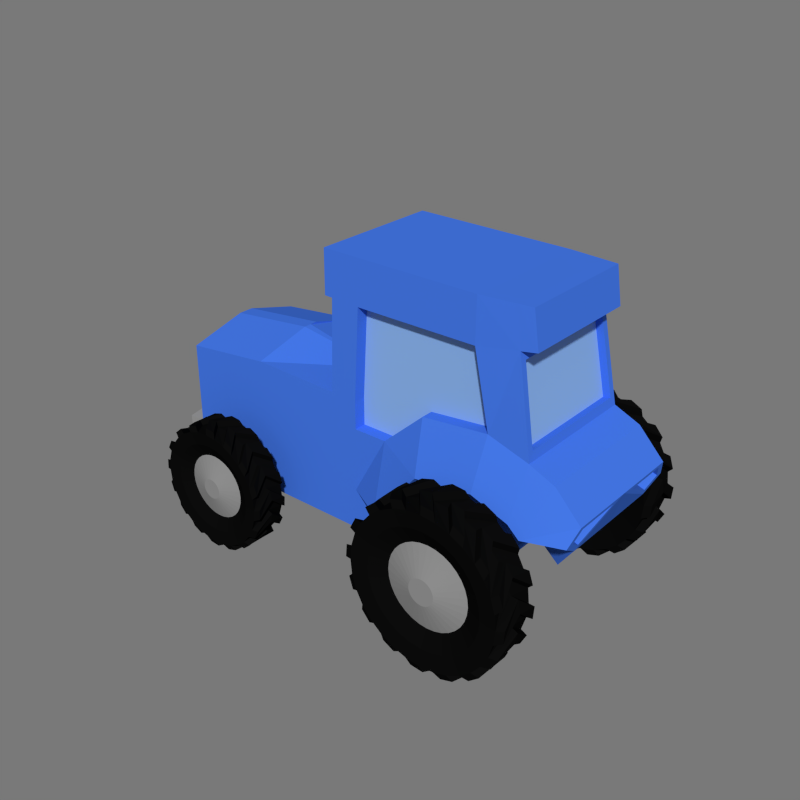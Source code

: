 # Source: farm.blend  (saved by Blender 2.78.0; exported with 4.5.12 LTS)
import bpy
from mathutils import Matrix  # noqa: F401  (used for matrix-valued properties, if any)

bpy.ops.wm.read_factory_settings(use_empty=True)
scene = bpy.context.scene
scene.name = 'Scene'

# ---- collections
col_collection_1 = bpy.data.collections.new('Collection 1'); scene.collection.children.link(col_collection_1)

# ---- materials (node trees are filled in below, after node groups)
mat_material_008 = bpy.data.materials.new('Material.008')
mat_material_008.alpha_threshold = 0.0
mat_material_008.use_transparent_shadow = False
mat_material_008.diffuse_color = (0.0565, 0.1801, 0.7743, 1.0)
mat_material_008.roughness = 0.5
mat_material_008.specular_intensity = 0.03
mat_material_008.line_color = (0.0, 0.0, 0.0, 1.0)
mat_material_004 = bpy.data.materials.new('Material.004')
mat_material_004.alpha_threshold = 0.0
mat_material_004.use_transparent_shadow = False
mat_material_004.diffuse_color = (0.2469, 0.4357, 0.8, 1.0)
mat_material_004.roughness = 0.5
mat_material_004.specular_intensity = 0.03
mat_material_004.line_color = (0.0, 0.0, 0.0, 0.8)
mat_material_005 = bpy.data.materials.new('Material.005')
mat_material_005.alpha_threshold = 0.0
mat_material_005.use_transparent_shadow = False
mat_material_005.diffuse_color = (0.3185, 0.3185, 0.3185, 1.0)
mat_material_005.roughness = 0.5
mat_material_005.specular_intensity = 0.03
mat_material_005.line_color = (0.0, 0.0, 0.0, 1.0)
mat_material_006 = bpy.data.materials.new('Material.006')
mat_material_006.alpha_threshold = 0.0
mat_material_006.use_transparent_shadow = False
mat_material_006.diffuse_color = (0.8, 0.6816, 0.2109, 1.0)
mat_material_006.roughness = 0.5
mat_material_006.line_color = (0.0, 0.0, 0.0, 1.0)
mat_material_007 = bpy.data.materials.new('Material.007')
mat_material_007.alpha_threshold = 0.0
mat_material_007.use_transparent_shadow = False
mat_material_007.diffuse_color = (0.2266, 0.024, 0.01148, 1.0)
mat_material_007.roughness = 0.5
mat_material_007.line_color = (0.0, 0.0, 0.0, 1.0)
mat_steel = bpy.data.materials.new('Steel')
mat_steel.alpha_threshold = 0.0
mat_steel.use_transparent_shadow = False
mat_steel.diffuse_color = (0.2738, 0.2738, 0.2738, 1.0)
mat_steel.roughness = 0.5
mat_steel.specular_intensity = 0.1
mat_steel.line_color = (0.0, 0.0, 0.0, 1.0)
mat_rubber = bpy.data.materials.new('Rubber')
mat_rubber.alpha_threshold = 0.0
mat_rubber.use_transparent_shadow = False
mat_rubber.diffuse_color = (0.003642, 0.003642, 0.003642, 1.0)
mat_rubber.specular_color = (0.7, 0.7, 0.7)
mat_rubber.roughness = 0.5
mat_rubber.specular_intensity = 0.03
mat_rubber.line_color = (0.0, 0.0, 0.0, 1.0)

# ---- material node trees

# ---- world
world_world = bpy.data.worlds.new('World'); scene.world = world_world
world_world.color = (0.1902, 0.1902, 0.1902)
world_world.use_sun_shadow = False
world_world.sun_shadow_jitter_overblur = 0.0
world_world.cycles.sampling_method = 'NONE'
world_world.cycles.sample_map_resolution = 256

# ---- meshes
me_cube_015 = bpy.data.meshes.new('Cube.015')
me_cube_015.from_pydata([(-2.164, -1.0, 1.447), (-0.2831, -1.0, 1.447), (-2.164, -1.0, 2.716), (-0.2831, -1.0, 2.83), (-1.223, -1.0, 2.868), (-1.223, -1.0, 1.447), (-2.164, -1.0, 0.8172), (-0.2831, -1.0, 0.8172), (-1.223, -1.0, 0.8172), (-2.343, -1.0, 1.447), (-2.343, -1.0, 0.8172), (0.3915, -1.318, 1.447), (0.3915, -1.0, 0.8172), (-2.164, -1.0, 2.027), (-0.2831, -1.0, 2.403), (-1.223, -1.0, 2.429), (0.3421, -1.0, 2.401), (-2.139, 0.0, 2.971), (-2.164, -5.018e-07, 1.447), (-0.2831, -5.018e-07, 2.83), (-0.2831, -5.018e-07, 1.447), (-1.199, 0.0, 3.123), (-2.164, -5.018e-07, 0.8172), (-0.2831, -5.018e-07, 0.8172), (-1.223, -5.018e-07, 0.8172), (-2.473, -5.018e-07, 1.447), (-2.473, -5.018e-07, 0.8172), (0.3915, -5.018e-07, 1.447), (0.3915, -5.018e-07, 0.8172), (-2.164, -5.018e-07, 2.027), (-0.2831, -5.018e-07, 2.403), (-0.0204, -1.0, 0.8172), (-0.01384, -1.0, 1.447), (-0.003902, -1.0, 2.402), (-0.003902, -1.0, 2.817), (-0.2511, -1.0, 4.206), (0.04956, -1.0, 4.192), (-0.3339, -1.0, 4.21), (1.299, -1.0, 4.189), (1.456, -1.0, 3.086), (0.7728, -1.0, 2.981), (0.8612, -1.314, 2.267), (1.452, -1.314, 2.382), (1.869, -1.0, 2.897), (1.829, -1.314, 2.183), (2.388, -1.0, 2.319), (2.33, -1.152, 2.049), (-0.3339, -5.018e-07, 4.21), (1.299, -5.018e-07, 4.189), (-0.3312, -1.0, 4.862), (1.302, -1.0, 4.841), (-0.3312, -5.018e-07, 4.862), (1.302, -5.018e-07, 4.841), (1.858, -0.9182, 4.303), (1.858, -5.018e-07, 4.303), (1.802, -0.9182, 4.842), (1.802, -5.018e-07, 4.842), (1.664, -0.9408, 4.842), (1.704, -0.9408, 4.272), (1.664, -5.018e-07, 4.842), (1.704, -5.018e-07, 4.272), (0.8612, -5.018e-07, 1.798), (1.829, -5.018e-07, 1.714), (2.068, -5.018e-07, 1.398), (2.068, -0.659, 1.398), (1.829, -0.6572, 1.714), (1.452, -0.6572, 1.913), (0.8612, -0.6572, 1.798), (2.283, -0.842, 1.845), (1.829, -0.9859, 2.469), (1.452, -0.9859, 2.669), (0.8612, -0.9859, 2.553), (0.3421, -0.8194, 2.401), (-0.003902, -0.8194, 2.402), (-0.003902, -0.8194, 2.817), (0.04956, -0.8194, 4.192), (1.299, -0.8194, 4.189), (1.456, -0.8194, 3.086), (0.7728, -0.8194, 2.981), (1.869, -5.018e-07, 2.897), (1.853, -0.9028, 3.027), (1.72, -0.8547, 4.142), (1.72, -5.018e-07, 4.142), (1.853, -5.018e-07, 3.027), (1.78, -0.9028, 3.007), (1.646, -0.8547, 4.123), (1.646, -5.018e-07, 4.123), (1.78, -5.018e-07, 3.007), (-0.2511, -5.018e-07, 4.206), (-0.2797, -0.8962, 2.923), (-0.2797, -5.018e-07, 2.923), (-0.2545, -0.8962, 4.113), (-0.2545, -5.018e-07, 4.113), (-0.1819, -0.8962, 2.918), (-0.1819, -5.018e-07, 2.918), (-0.1566, -0.8962, 4.109), (-0.1566, -5.018e-07, 4.109), (2.388, -5.018e-07, 2.319), (2.128, -1.0, 2.729), (1.948, -1.316, 2.025), (1.948, -5.018e-07, 1.556), (1.948, -0.6581, 1.556), (1.948, -0.9872, 2.312), (2.128, -5.018e-07, 2.729), (2.376, -0.9232, 2.262), (2.335, -1.029, 2.074), (2.302, -0.8134, 1.933), (2.376, -0.2286, 2.262), (2.302, -0.9235, 2.298), (2.262, -1.029, 2.11), (2.229, -0.8137, 1.969), (2.302, -0.2289, 2.298), (-2.164, -1.0, 2.519), (-1.223, -1.0, 2.742), (-2.164, -5.018e-07, 2.519), (-2.164, -0.8501, 2.101), (-2.164, -5.018e-07, 2.101), (-2.164, -0.8501, 2.446), (-2.164, -5.018e-07, 2.446), (-2.164, -0.08908, 1.447), (-1.199, -0.1189, 3.123), (-2.164, -0.08908, 0.8172), (-1.223, -0.08908, 0.8172), (-2.473, -0.08908, 1.447), (-2.473, -0.08908, 0.8172), (-2.164, -0.08908, 2.027), (-2.139, -0.1189, 2.971), (-0.2831, -0.08908, 0.8172), (-2.164, -0.08908, 2.519), (-2.164, -0.07573, 2.101), (-2.164, -0.07573, 2.446), (-2.024, -0.8501, 2.101), (-2.024, -0.8501, 2.446), (-2.024, -0.07573, 2.101), (-2.024, -0.07573, 2.446), (1.135, -5.018e-07, 1.053), (1.356, -5.018e-07, 0.8671), (1.497, -5.018e-07, 1.021), (1.497, -0.4516, 1.021), (1.356, -0.4516, 0.8671), (1.135, -0.4516, 1.053), (-1.452, -1.264, 1.903), (-1.452, -1.819, 1.903), (-1.332, -1.264, 1.886), (-1.332, -1.819, 1.886), (-1.217, -1.264, 1.834), (-1.217, -1.819, 1.834), (-1.11, -1.264, 1.75), (-1.11, -1.819, 1.75), (-1.017, -1.264, 1.637), (-1.017, -1.819, 1.637), (-0.941, -1.264, 1.5), (-0.941, -1.819, 1.5), (-0.8842, -1.264, 1.343), (-0.8842, -1.819, 1.343), (-0.8493, -1.264, 1.173), (-0.8493, -1.819, 1.173), (-0.8375, -1.264, 0.9964), (-0.8375, -1.819, 0.9964), (-0.8493, -1.264, 0.8195), (-0.8493, -1.819, 0.8195), (-0.8842, -1.264, 0.6494), (-0.8842, -1.819, 0.6494), (-0.941, -1.264, 0.4927), (-0.941, -1.819, 0.4927), (-1.017, -1.264, 0.3553), (-1.017, -1.819, 0.3553), (-1.11, -1.264, 0.2425), (-1.11, -1.819, 0.2425), (-1.217, -1.264, 0.1587), (-1.217, -1.819, 0.1587), (-1.332, -1.264, 0.1071), (-1.332, -1.819, 0.1071), (-1.452, -1.264, 0.08971), (-1.452, -1.819, 0.08971), (-1.572, -1.264, 0.1071), (-1.572, -1.819, 0.1071), (-1.687, -1.264, 0.1587), (-1.687, -1.819, 0.1587), (-1.793, -1.264, 0.2425), (-1.793, -1.819, 0.2425), (-1.886, -1.264, 0.3553), (-1.886, -1.819, 0.3553), (-1.962, -1.264, 0.4927), (-1.962, -1.819, 0.4927), (-2.019, -1.264, 0.6494), (-2.019, -1.819, 0.6494), (-2.054, -1.264, 0.8195), (-2.054, -1.819, 0.8195), (-2.066, -1.264, 0.9964), (-2.066, -1.819, 0.9964), (-2.054, -1.264, 1.173), (-2.054, -1.819, 1.173), (-2.019, -1.264, 1.343), (-2.019, -1.819, 1.343), (-1.962, -1.264, 1.5), (-1.962, -1.819, 1.5), (-1.886, -1.264, 1.637), (-1.886, -1.819, 1.637), (-1.793, -1.264, 1.75), (-1.793, -1.819, 1.75), (-1.687, -1.264, 1.834), (-1.687, -1.819, 1.834), (-1.572, -1.264, 1.886), (-1.572, -1.819, 1.886), (-1.611, -1.542, 1.872), (-1.492, -1.542, 1.901), (-1.372, -1.542, 1.895), (-1.254, -1.542, 1.855), (-1.145, -1.542, 1.782), (-1.047, -1.542, 1.678), (-0.9644, -1.542, 1.548), (-0.9008, -1.542, 1.397), (-0.8584, -1.542, 1.231), (-0.8388, -1.542, 1.056), (-0.8427, -1.542, 0.878), (-0.8701, -1.542, 0.7049), (-0.9198, -1.542, 0.543), (-0.9899, -1.542, 0.3986), (-1.078, -1.542, 0.2771), (-1.18, -1.542, 0.1832), (-1.293, -1.542, 0.1206), (-1.412, -1.542, 0.09165), (-1.532, -1.542, 0.09747), (-1.649, -1.542, 0.1378), (-1.759, -1.542, 0.2112), (-1.857, -1.542, 0.3147), (-1.939, -1.542, 0.4444), (-2.003, -1.542, 0.5954), (-2.045, -1.542, 0.7617), (-2.065, -1.542, 0.9371), (-2.061, -1.542, 1.115), (-2.033, -1.542, 1.288), (-1.984, -1.542, 1.45), (-1.914, -1.542, 1.594), (-1.826, -1.542, 1.716), (-1.723, -1.542, 1.81), (-1.468, -1.294, 1.991), (-1.468, -1.789, 1.991), (-1.361, -1.294, 1.978), (-1.361, -1.789, 1.978), (-1.209, -1.294, 1.924), (-1.209, -1.789, 1.924), (-1.113, -1.294, 1.852), (-1.113, -1.789, 1.852), (-0.9866, -1.294, 1.716), (-0.9866, -1.789, 1.716), (-0.9171, -1.294, 1.596), (-0.9171, -1.789, 1.596), (-0.8354, -1.294, 1.399), (-0.8354, -1.789, 1.399), (-0.8024, -1.294, 1.248), (-0.8024, -1.789, 1.248), (-0.778, -1.294, 1.02), (-0.778, -1.789, 1.02), (-0.7866, -1.294, 0.862), (-0.7866, -1.789, 0.862), (-0.8232, -1.294, 0.6375), (-0.8232, -1.789, 0.6375), (-0.8721, -1.294, 0.4966), (-0.8721, -1.789, 0.4966), (-0.9641, -1.294, 0.3098), (-0.9641, -1.789, 0.3098), (-1.046, -1.294, 0.2072), (-1.046, -1.789, 0.2072), (-1.179, -1.294, 0.08661), (-1.179, -1.789, 0.08661), (-1.281, -1.294, 0.038), (-1.281, -1.789, 0.038), (-1.436, -1.294, 0.001931), (-1.436, -1.789, 0.001931), (-1.543, -1.294, 0.0147), (-1.543, -1.789, 0.0147), (-1.695, -1.294, 0.06864), (-1.695, -1.789, 0.06864), (-1.79, -1.294, 0.1408), (-1.79, -1.789, 0.1408), (-1.917, -1.294, 0.2766), (-1.917, -1.789, 0.2766), (-1.986, -1.294, 0.3972), (-1.986, -1.789, 0.3972), (-2.068, -1.294, 0.5941), (-2.068, -1.789, 0.5941), (-2.101, -1.294, 0.7449), (-2.101, -1.789, 0.7449), (-2.125, -1.294, 0.9729), (-2.125, -1.789, 0.9729), (-2.117, -1.294, 1.131), (-2.117, -1.789, 1.131), (-2.08, -1.294, 1.355), (-2.08, -1.789, 1.355), (-2.031, -1.294, 1.496), (-2.031, -1.789, 1.496), (-1.939, -1.294, 1.683), (-1.939, -1.789, 1.683), (-1.858, -1.294, 1.786), (-1.858, -1.789, 1.786), (-1.724, -1.294, 1.906), (-1.724, -1.789, 1.906), (-1.622, -1.294, 1.955), (-1.622, -1.789, 1.955), (-1.609, -1.542, 1.96), (-1.503, -1.542, 1.988), (-1.347, -1.542, 1.975), (-1.242, -1.542, 1.942), (-1.101, -1.542, 1.842), (-1.013, -1.542, 1.752), (-0.9089, -1.542, 1.579), (-0.8507, -1.542, 1.446), (-0.7991, -1.542, 1.228), (-0.7798, -1.542, 1.073), (-0.7886, -1.542, 0.8421), (-0.8112, -1.542, 0.6873), (-0.8791, -1.542, 0.4793), (-0.94, -1.542, 0.349), (-1.057, -1.542, 0.1952), (-1.147, -1.542, 0.1093), (-1.295, -1.542, 0.0331), (-1.4, -1.542, 0.004582), (-1.556, -1.542, 0.01763), (-1.661, -1.542, 0.05089), (-1.802, -1.542, 0.1512), (-1.89, -1.542, 0.2411), (-1.994, -1.542, 0.4134), (-2.053, -1.542, 0.5464), (-2.104, -1.542, 0.7643), (-2.124, -1.542, 0.9201), (-2.115, -1.542, 1.151), (-2.092, -1.542, 1.305), (-2.024, -1.542, 1.513), (-1.963, -1.542, 1.644), (-1.847, -1.542, 1.798), (-1.757, -1.542, 1.883), (-1.452, -1.371, 1.497), (-1.386, -1.371, 1.488), (-1.322, -1.371, 1.459), (-1.263, -1.371, 1.413), (-1.212, -1.371, 1.351), (-1.17, -1.371, 1.275), (-1.138, -1.371, 1.188), (-1.119, -1.371, 1.094), (-1.112, -1.371, 0.9964), (-1.119, -1.371, 0.8987), (-1.138, -1.371, 0.8047), (-1.17, -1.371, 0.7181), (-1.212, -1.371, 0.6422), (-1.263, -1.371, 0.58), (-1.322, -1.371, 0.5337), (-1.386, -1.371, 0.5052), (-1.452, -1.371, 0.4955), (-1.518, -1.371, 0.5052), (-1.582, -1.371, 0.5337), (-1.64, -1.371, 0.58), (-1.692, -1.371, 0.6422), (-1.734, -1.371, 0.7181), (-1.765, -1.371, 0.8047), (-1.784, -1.371, 0.8987), (-1.791, -1.371, 0.9964), (-1.784, -1.371, 1.094), (-1.765, -1.371, 1.188), (-1.734, -1.371, 1.275), (-1.692, -1.371, 1.351), (-1.64, -1.371, 1.413), (-1.582, -1.371, 1.459), (-1.518, -1.371, 1.488), (-1.452, -1.233, 1.149), (-1.432, -1.233, 1.146), (-1.412, -1.233, 1.137), (-1.394, -1.233, 1.123), (-1.379, -1.233, 1.104), (-1.366, -1.233, 1.081), (-1.356, -1.233, 1.055), (-1.351, -1.233, 1.026), (-1.349, -1.233, 0.9964), (-1.351, -1.233, 0.9667), (-1.356, -1.233, 0.9381), (-1.366, -1.233, 0.9118), (-1.379, -1.233, 0.8887), (-1.394, -1.233, 0.8698), (-1.412, -1.233, 0.8557), (-1.432, -1.233, 0.8471), (-1.452, -1.233, 0.8442), (-1.472, -1.233, 0.8471), (-1.491, -1.233, 0.8557), (-1.509, -1.233, 0.8698), (-1.525, -1.233, 0.8887), (-1.537, -1.233, 0.9118), (-1.547, -1.233, 0.9381), (-1.553, -1.233, 0.9667), (-1.555, -1.233, 0.9964), (-1.553, -1.233, 1.026), (-1.547, -1.233, 1.055), (-1.537, -1.233, 1.081), (-1.525, -1.233, 1.104), (-1.509, -1.233, 1.123), (-1.491, -1.233, 1.137), (-1.472, -1.233, 1.146), (-1.452, -1.699, 1.497), (-1.386, -1.699, 1.487), (-1.322, -1.699, 1.458), (-1.263, -1.699, 1.412), (-1.212, -1.699, 1.35), (-1.17, -1.699, 1.274), (-1.139, -1.699, 1.188), (-1.119, -1.699, 1.094), (-1.113, -1.699, 0.9964), (-1.119, -1.699, 0.8988), (-1.139, -1.699, 0.805), (-1.17, -1.699, 0.7185), (-1.212, -1.699, 0.6427), (-1.263, -1.699, 0.5805), (-1.322, -1.699, 0.5343), (-1.386, -1.699, 0.5058), (-1.452, -1.699, 0.4962), (-1.518, -1.699, 0.5058), (-1.581, -1.699, 0.5343), (-1.64, -1.699, 0.5805), (-1.691, -1.699, 0.6427), (-1.733, -1.699, 0.7185), (-1.765, -1.699, 0.805), (-1.784, -1.699, 0.8988), (-1.791, -1.699, 0.9964), (-1.784, -1.699, 1.094), (-1.765, -1.699, 1.188), (-1.733, -1.699, 1.274), (-1.691, -1.699, 1.35), (-1.64, -1.699, 1.412), (-1.581, -1.699, 1.458), (-1.518, -1.699, 1.487), (-1.716, -1.791, 1.581), (-1.789, -1.791, 1.494), (-1.634, -1.791, 0.3465), (-1.545, -1.791, 0.3065), (-0.9843, -1.791, 1.134), (-1.011, -1.791, 1.266), (-1.452, -1.791, 1.7), (-1.545, -1.791, 1.686), (-1.848, -1.791, 0.6056), (-1.789, -1.791, 0.499), (-1.011, -1.791, 0.7272), (-0.9843, -1.791, 0.8592), (-1.928, -1.791, 0.9964), (-1.919, -1.791, 0.8592), (-1.269, -1.791, 1.646), (-1.359, -1.791, 1.686), (-1.187, -1.791, 0.4115), (-1.115, -1.791, 0.499), (-1.848, -1.791, 1.387), (-1.892, -1.791, 1.266), (-1.055, -1.791, 1.387), (-1.115, -1.791, 1.494), (-1.452, -1.791, 0.293), (-1.359, -1.791, 0.3065), (-1.634, -1.791, 1.646), (-1.716, -1.791, 0.4115), (-0.9752, -1.791, 0.9964), (-1.892, -1.791, 0.7272), (-1.055, -1.791, 0.6056), (-1.919, -1.791, 1.134), (-1.187, -1.791, 1.581), (-1.269, -1.791, 0.3465), (-1.452, -1.802, 1.152), (-1.431, -1.802, 1.149), (-1.411, -1.802, 1.14), (-1.393, -1.802, 1.125), (-1.377, -1.802, 1.106), (-1.364, -1.802, 1.083), (-1.355, -1.802, 1.056), (-1.349, -1.802, 1.027), (-1.347, -1.802, 0.9964), (-1.349, -1.802, 0.9661), (-1.355, -1.802, 0.937), (-1.364, -1.802, 0.9102), (-1.377, -1.802, 0.8866), (-1.393, -1.802, 0.8674), (-1.411, -1.802, 0.853), (-1.431, -1.802, 0.8442), (-1.452, -1.802, 0.8412), (-1.472, -1.802, 0.8442), (-1.492, -1.802, 0.853), (-1.51, -1.802, 0.8674), (-1.526, -1.802, 0.8866), (-1.539, -1.802, 0.9102), (-1.549, -1.802, 0.937), (-1.555, -1.802, 0.9661), (-1.557, -1.802, 0.9964), (-1.555, -1.802, 1.027), (-1.549, -1.802, 1.056), (-1.539, -1.802, 1.083), (-1.526, -1.802, 1.106), (-1.51, -1.802, 1.125), (-1.492, -1.802, 1.14), (-1.472, -1.802, 1.149), (-1.452, -9.357e-08, 1.103), (-1.438, -9.178e-08, 1.101), (-1.424, -8.645e-08, 1.095), (-1.412, -7.78e-08, 1.085), (-1.401, -6.617e-08, 1.072), (-1.392, -5.199e-08, 1.056), (-1.385, -3.581e-08, 1.037), (-1.381, -1.826e-08, 1.017), (-1.38, 1.137e-13, 0.9964), (-1.381, 1.826e-08, 0.9756), (-1.385, 3.581e-08, 0.9556), (-1.392, 5.199e-08, 0.9372), (-1.401, 6.617e-08, 0.921), (-1.412, 7.78e-08, 0.9078), (-1.424, 8.645e-08, 0.8979), (-1.438, 9.178e-08, 0.8919), (-1.452, 9.357e-08, 0.8898), (-1.466, 9.178e-08, 0.8919), (-1.479, 8.645e-08, 0.8979), (-1.492, 7.78e-08, 0.9078), (-1.503, 6.617e-08, 0.921), (-1.512, 5.199e-08, 0.9372), (-1.518, 3.581e-08, 0.9556), (-1.523, 1.826e-08, 0.9756), (-1.524, 5.684e-14, 0.9964), (-1.523, -1.826e-08, 1.017), (-1.518, -3.581e-08, 1.037), (-1.512, -5.199e-08, 1.056), (-1.503, -6.617e-08, 1.072), (-1.492, -7.78e-08, 1.085), (-1.479, -8.645e-08, 1.095), (-1.466, -9.178e-08, 1.101), (-1.512, -1.28, 0.9372), (-1.518, -1.28, 0.9556), (-1.385, -1.28, 0.9556), (-1.392, -1.28, 0.9372), (-1.479, -1.28, 1.095), (-1.466, -1.28, 1.101), (-1.492, -1.28, 0.9078), (-1.503, -1.28, 0.921), (-1.38, -1.28, 0.9964), (-1.381, -1.28, 0.9756), (-1.503, -1.28, 1.072), (-1.492, -1.28, 1.085), (-1.466, -1.28, 0.8919), (-1.479, -1.28, 0.8979), (-1.385, -1.28, 1.037), (-1.381, -1.28, 1.017), (-1.518, -1.28, 1.037), (-1.512, -1.28, 1.056), (-1.401, -1.28, 1.072), (-1.392, -1.28, 1.056), (-1.438, -1.28, 0.8919), (-1.452, -1.28, 0.8898), (-1.524, -1.28, 0.9964), (-1.523, -1.28, 1.017), (-1.424, -1.28, 1.095), (-1.412, -1.28, 1.085), (-1.412, -1.28, 0.9078), (-1.424, -1.28, 0.8979), (-1.523, -1.28, 0.9756), (-1.452, -1.28, 1.103), (-1.438, -1.28, 1.101), (-1.401, -1.28, 0.921), (1.355, -1.412, 2.419), (1.355, -2.105, 2.419), (1.505, -1.412, 2.397), (1.505, -2.105, 2.397), (1.649, -1.412, 2.332), (1.649, -2.105, 2.332), (1.782, -1.412, 2.228), (1.782, -2.105, 2.228), (1.898, -1.412, 2.087), (1.898, -2.105, 2.087), (1.993, -1.412, 1.915), (1.993, -2.105, 1.915), (2.064, -1.412, 1.719), (2.064, -2.105, 1.719), (2.108, -1.412, 1.506), (2.108, -2.105, 1.506), (2.123, -1.412, 1.285), (2.123, -2.105, 1.285), (2.108, -1.412, 1.064), (2.108, -2.105, 1.064), (2.064, -1.412, 0.8515), (2.064, -2.105, 0.8515), (1.993, -1.412, 0.6556), (1.993, -2.105, 0.6556), (1.898, -1.412, 0.4838), (1.898, -2.105, 0.4838), (1.782, -1.412, 0.3429), (1.782, -2.105, 0.3429), (1.649, -1.412, 0.2381), (1.649, -2.105, 0.2381), (1.505, -1.412, 0.1736), (1.505, -2.105, 0.1736), (1.355, -1.412, 0.1519), (1.355, -2.105, 0.1519), (1.205, -1.412, 0.1736), (1.205, -2.105, 0.1736), (1.061, -1.412, 0.2381), (1.061, -2.105, 0.2381), (0.9284, -1.412, 0.3429), (0.9284, -2.105, 0.3429), (0.812, -1.412, 0.4838), (0.812, -2.105, 0.4838), (0.7165, -1.412, 0.6556), (0.7165, -2.105, 0.6556), (0.6456, -1.412, 0.8515), (0.6456, -2.105, 0.8515), (0.6019, -1.412, 1.064), (0.6019, -2.105, 1.064), (0.5872, -1.412, 1.285), (0.5872, -2.105, 1.285), (0.6019, -1.412, 1.506), (0.6019, -2.105, 1.506), (0.6456, -1.412, 1.719), (0.6456, -2.105, 1.719), (0.7166, -1.412, 1.915), (0.7166, -2.105, 1.915), (0.812, -1.412, 2.087), (0.812, -2.105, 2.087), (0.9284, -1.412, 2.228), (0.9284, -2.105, 2.228), (1.061, -1.412, 2.332), (1.061, -2.105, 2.332), (1.205, -1.412, 2.397), (1.205, -2.105, 2.397), (1.156, -1.759, 2.38), (1.305, -1.759, 2.416), (1.455, -1.759, 2.409), (1.602, -1.759, 2.358), (1.739, -1.759, 2.267), (1.861, -1.759, 2.137), (1.964, -1.759, 1.975), (2.044, -1.759, 1.786), (2.097, -1.759, 1.579), (2.121, -1.759, 1.359), (2.116, -1.759, 1.137), (2.082, -1.759, 0.9209), (2.02, -1.759, 0.7185), (1.932, -1.759, 0.5379), (1.822, -1.759, 0.3861), (1.695, -1.759, 0.2687), (1.554, -1.759, 0.1905), (1.405, -1.759, 0.1543), (1.255, -1.759, 0.1616), (1.108, -1.759, 0.212), (0.9711, -1.759, 0.3037), (0.8487, -1.759, 0.4331), (0.7458, -1.759, 0.5953), (0.6663, -1.759, 0.7839), (0.6133, -1.759, 0.9919), (0.5888, -1.759, 1.211), (0.5937, -1.759, 1.433), (0.6279, -1.759, 1.649), (0.69, -1.759, 1.852), (0.7777, -1.759, 2.032), (0.8875, -1.759, 2.184), (1.015, -1.759, 2.302), (1.335, -1.45, 2.528), (1.335, -2.067, 2.528), (1.469, -1.45, 2.512), (1.469, -2.067, 2.512), (1.659, -1.45, 2.445), (1.659, -2.067, 2.445), (1.778, -1.45, 2.355), (1.778, -2.067, 2.355), (1.936, -1.45, 2.185), (1.936, -2.067, 2.185), (2.023, -1.45, 2.034), (2.023, -2.067, 2.034), (2.125, -1.45, 1.788), (2.125, -2.067, 1.788), (2.167, -1.45, 1.6), (2.167, -2.067, 1.6), (2.197, -1.45, 1.315), (2.197, -2.067, 1.315), (2.186, -1.45, 1.117), (2.186, -2.067, 1.117), (2.141, -1.45, 0.8366), (2.141, -2.067, 0.8366), (2.079, -1.45, 0.6604), (2.079, -2.067, 0.6604), (1.965, -1.45, 0.427), (1.965, -2.067, 0.427), (1.862, -1.45, 0.2987), (1.862, -2.067, 0.2987), (1.696, -1.45, 0.148), (1.696, -2.067, 0.148), (1.568, -1.45, 0.08723), (1.568, -2.067, 0.08723), (1.375, -1.45, 0.04214), (1.375, -2.067, 0.04214), (1.241, -1.45, 0.0581), (1.241, -2.067, 0.0581), (1.051, -1.45, 0.1255), (1.051, -2.067, 0.1255), (0.9317, -1.45, 0.2158), (0.9317, -2.067, 0.2158), (0.7735, -1.45, 0.3855), (0.7735, -2.067, 0.3855), (0.6867, -1.45, 0.5363), (0.6867, -2.067, 0.5363), (0.5845, -1.45, 0.7824), (0.5845, -2.067, 0.7824), (0.5434, -1.45, 0.9708), (0.5434, -2.067, 0.9708), (0.5128, -1.45, 1.256), (0.5128, -2.067, 1.256), (0.5236, -1.45, 1.453), (0.5236, -2.067, 1.453), (0.5693, -1.45, 1.734), (0.5693, -2.067, 1.734), (0.6305, -1.45, 1.91), (0.6305, -2.067, 1.91), (0.7454, -1.45, 2.143), (0.7454, -2.067, 2.143), (0.8476, -1.45, 2.272), (0.8476, -2.067, 2.272), (1.014, -1.45, 2.422), (1.014, -2.067, 2.422), (1.142, -1.45, 2.483), (1.142, -2.067, 2.483), (1.158, -1.759, 2.489), (1.29, -1.759, 2.525), (1.486, -1.759, 2.509), (1.617, -1.759, 2.467), (1.793, -1.759, 2.342), (1.903, -1.759, 2.229), (2.033, -1.759, 2.014), (2.106, -1.759, 1.848), (2.171, -1.759, 1.575), (2.195, -1.759, 1.381), (2.184, -1.759, 1.092), (2.156, -1.759, 0.8989), (2.071, -1.759, 0.6389), (1.995, -1.759, 0.476), (1.849, -1.759, 0.2838), (1.736, -1.759, 0.1763), (1.551, -1.759, 0.0811), (1.42, -1.759, 0.04545), (1.224, -1.759, 0.06176), (1.093, -1.759, 0.1033), (0.9171, -1.759, 0.2287), (0.8067, -1.759, 0.3411), (0.6765, -1.759, 0.5564), (0.6037, -1.759, 0.7227), (0.5392, -1.759, 0.9951), (0.5151, -1.759, 1.19), (0.5261, -1.759, 1.478), (0.5543, -1.759, 1.672), (0.6392, -1.759, 1.932), (0.7154, -1.759, 2.094), (0.8612, -1.759, 2.287), (0.9739, -1.759, 2.394), (1.355, -1.545, 1.911), (1.438, -1.545, 1.899), (1.517, -1.545, 1.864), (1.591, -1.545, 1.806), (1.655, -1.545, 1.728), (1.708, -1.545, 1.633), (1.747, -1.545, 1.525), (1.771, -1.545, 1.407), (1.779, -1.545, 1.285), (1.771, -1.545, 1.163), (1.747, -1.545, 1.046), (1.708, -1.545, 0.9374), (1.655, -1.545, 0.8425), (1.591, -1.545, 0.7647), (1.517, -1.545, 0.7068), (1.438, -1.545, 0.6712), (1.355, -1.545, 0.6592), (1.272, -1.545, 0.6712), (1.193, -1.545, 0.7068), (1.119, -1.545, 0.7647), (1.055, -1.545, 0.8425), (1.002, -1.545, 0.9374), (0.9631, -1.545, 1.046), (0.939, -1.545, 1.163), (0.9308, -1.545, 1.285), (0.939, -1.545, 1.407), (0.9631, -1.545, 1.525), (1.002, -1.545, 1.633), (1.055, -1.545, 1.728), (1.119, -1.545, 1.806), (1.193, -1.545, 1.864), (1.272, -1.545, 1.899), (1.355, -1.373, 1.475), (1.38, -1.373, 1.472), (1.404, -1.373, 1.461), (1.427, -1.373, 1.443), (1.446, -1.373, 1.42), (1.462, -1.373, 1.391), (1.474, -1.373, 1.358), (1.481, -1.373, 1.322), (1.484, -1.373, 1.285), (1.481, -1.373, 1.248), (1.474, -1.373, 1.212), (1.462, -1.373, 1.179), (1.446, -1.373, 1.151), (1.427, -1.373, 1.127), (1.404, -1.373, 1.109), (1.38, -1.373, 1.099), (1.355, -1.373, 1.095), (1.33, -1.373, 1.099), (1.306, -1.373, 1.109), (1.283, -1.373, 1.127), (1.264, -1.373, 1.151), (1.248, -1.373, 1.179), (1.236, -1.373, 1.212), (1.229, -1.373, 1.248), (1.226, -1.373, 1.285), (1.229, -1.373, 1.322), (1.236, -1.373, 1.358), (1.248, -1.373, 1.391), (1.264, -1.373, 1.42), (1.283, -1.373, 1.443), (1.306, -1.373, 1.461), (1.33, -1.373, 1.472), (1.355, -1.956, 1.91), (1.438, -1.956, 1.898), (1.517, -1.956, 1.863), (1.59, -1.956, 1.805), (1.654, -1.956, 1.727), (1.707, -1.956, 1.633), (1.746, -1.956, 1.524), (1.77, -1.956, 1.407), (1.779, -1.956, 1.285), (1.77, -1.956, 1.163), (1.746, -1.956, 1.046), (1.707, -1.956, 0.9379), (1.654, -1.956, 0.8431), (1.59, -1.956, 0.7654), (1.517, -1.956, 0.7076), (1.438, -1.956, 0.672), (1.355, -1.956, 0.66), (1.272, -1.956, 0.672), (1.193, -1.956, 0.7076), (1.12, -1.956, 0.7654), (1.055, -1.956, 0.8431), (1.003, -1.956, 0.9379), (0.9636, -1.956, 1.046), (0.9395, -1.956, 1.163), (0.9314, -1.956, 1.285), (0.9395, -1.956, 1.407), (0.9636, -1.956, 1.524), (1.003, -1.956, 1.633), (1.055, -1.956, 1.727), (1.12, -1.956, 1.805), (1.193, -1.956, 1.863), (1.272, -1.956, 1.898), (1.024, -2.071, 2.016), (0.9338, -2.071, 1.907), (1.127, -2.071, 0.4729), (1.239, -2.071, 0.4228), (1.939, -2.071, 1.457), (1.905, -2.071, 1.622), (1.355, -2.071, 2.164), (1.239, -2.071, 2.148), (0.8597, -2.071, 0.7967), (0.9337, -2.071, 0.6635), (1.905, -2.071, 0.9487), (1.939, -2.071, 1.114), (0.7593, -2.071, 1.285), (0.7707, -2.071, 1.114), (1.583, -2.071, 2.098), (1.471, -2.071, 2.148), (1.686, -2.071, 0.5541), (1.776, -2.071, 0.6635), (0.8597, -2.071, 1.774), (0.8046, -2.071, 1.622), (1.85, -2.071, 1.774), (1.776, -2.071, 1.907), (1.355, -2.071, 0.4059), (1.471, -2.071, 0.4228), (1.127, -2.071, 2.098), (1.024, -2.071, 0.5541), (1.951, -2.071, 1.285), (0.8046, -2.071, 0.9487), (1.85, -2.071, 0.7967), (0.7707, -2.071, 1.457), (1.686, -2.071, 2.016), (1.583, -2.071, 0.4729), (1.355, -2.085, 1.479), (1.381, -2.085, 1.475), (1.405, -2.085, 1.464), (1.428, -2.085, 1.446), (1.448, -2.085, 1.422), (1.464, -2.085, 1.393), (1.476, -2.085, 1.359), (1.484, -2.085, 1.323), (1.486, -2.085, 1.285), (1.484, -2.085, 1.247), (1.476, -2.085, 1.211), (1.464, -2.085, 1.177), (1.448, -2.085, 1.148), (1.428, -2.085, 1.124), (1.405, -2.085, 1.106), (1.381, -2.085, 1.095), (1.355, -2.085, 1.091), (1.329, -2.085, 1.095), (1.305, -2.085, 1.106), (1.282, -2.085, 1.124), (1.262, -2.085, 1.148), (1.246, -2.085, 1.177), (1.234, -2.085, 1.211), (1.226, -2.085, 1.247), (1.224, -2.085, 1.285), (1.226, -2.085, 1.323), (1.234, -2.085, 1.359), (1.246, -2.085, 1.393), (1.262, -2.085, 1.422), (1.282, -2.085, 1.446), (1.305, -2.085, 1.464), (1.329, -2.085, 1.475), (1.355, -1.17e-07, 1.418), (1.373, -1.147e-07, 1.416), (1.389, -1.081e-07, 1.408), (1.405, -9.725e-08, 1.396), (1.419, -8.271e-08, 1.379), (1.43, -6.498e-08, 1.359), (1.438, -4.476e-08, 1.336), (1.443, -2.282e-08, 1.311), (1.445, 5.684e-14, 1.285), (1.443, 2.282e-08, 1.259), (1.438, 4.476e-08, 1.234), (1.43, 6.498e-08, 1.211), (1.419, 8.271e-08, 1.191), (1.405, 9.725e-08, 1.174), (1.389, 1.081e-07, 1.162), (1.373, 1.147e-07, 1.155), (1.355, 1.17e-07, 1.152), (1.337, 1.147e-07, 1.155), (1.32, 1.081e-07, 1.162), (1.305, 9.725e-08, 1.174), (1.291, 8.271e-08, 1.191), (1.28, 6.498e-08, 1.211), (1.272, 4.476e-08, 1.234), (1.266, 2.282e-08, 1.259), (1.265, -5.684e-14, 1.285), (1.266, -2.282e-08, 1.311), (1.272, -4.476e-08, 1.336), (1.28, -6.498e-08, 1.359), (1.291, -8.271e-08, 1.379), (1.305, -9.725e-08, 1.396), (1.32, -1.081e-07, 1.408), (1.337, -1.147e-07, 1.416), (1.28, -1.432, 1.211), (1.272, -1.432, 1.234), (1.438, -1.432, 1.234), (1.43, -1.432, 1.211), (1.32, -1.432, 1.408), (1.337, -1.432, 1.416), (1.305, -1.432, 1.174), (1.291, -1.432, 1.191), (1.445, -1.432, 1.285), (1.443, -1.432, 1.259), (1.291, -1.432, 1.379), (1.305, -1.432, 1.396), (1.337, -1.432, 1.155), (1.32, -1.432, 1.162), (1.438, -1.432, 1.336), (1.443, -1.432, 1.311), (1.272, -1.432, 1.336), (1.28, -1.432, 1.359), (1.419, -1.432, 1.379), (1.43, -1.432, 1.359), (1.373, -1.432, 1.155), (1.355, -1.432, 1.152), (1.265, -1.432, 1.285), (1.266, -1.432, 1.311), (1.389, -1.432, 1.408), (1.405, -1.432, 1.396), (1.405, -1.432, 1.174), (1.389, -1.432, 1.162), (1.266, -1.432, 1.259), (1.355, -1.432, 1.418), (1.373, -1.432, 1.416), (1.419, -1.432, 1.191)], [], [(30, 14, 1, 20), (15, 13, 0, 5), (14, 15, 5, 1), (5, 0, 6, 8), (1, 5, 8, 7), (1, 7, 31, 32), (6, 0, 9, 10), (121, 6, 10, 124), (27, 11, 12, 28), (20, 1, 32, 11, 27), (19, 3, 14, 30), (113, 112, 13, 15), (3, 4, 113, 15, 14), (125, 29, 18, 119), (120, 21, 17, 126), (3, 19, 21, 120, 4), (122, 24, 23, 127), (121, 22, 24, 122), (123, 25, 26, 124), (119, 18, 25, 123), (7, 127, 23, 28, 12, 31), (128, 114, 118, 130), (33, 14, 1, 32), (16, 33, 32, 11), (32, 31, 12, 11), (14, 33, 34, 3), (3, 34, 36, 35), (35, 36, 38, 37), (16, 11, 41, 40), (39, 40, 41, 42), (42, 44, 43, 39), (99, 46, 45, 98), (57, 58, 53, 55), (49, 50, 52, 51), (47, 37, 49, 51), (37, 38, 50, 49), (53, 54, 56, 55), (59, 57, 55, 56), (58, 60, 54, 53), (50, 38, 58, 57), (52, 50, 57, 59), (38, 48, 60, 58), (58, 38, 39, 43), (101, 65, 62, 100), (65, 66, 139, 138), (66, 67, 140, 139), (27, 61, 67, 71, 41, 11), (102, 69, 65, 101), (69, 70, 66, 65), (70, 71, 67, 66), (99, 44, 69, 102), (44, 42, 70, 69), (42, 41, 71, 70), (16, 40, 78, 72), (72, 78, 77, 76, 75, 74, 73), (40, 39, 77, 78), (39, 38, 76, 77), (38, 36, 75, 76), (36, 34, 74, 75), (34, 33, 73, 74), (33, 16, 72, 73), (43, 79, 83, 80), (80, 83, 87, 84), (58, 43, 80, 81), (60, 58, 81, 82), (87, 86, 85, 84), (81, 80, 84, 85), (82, 81, 85, 86), (35, 37, 47, 88), (35, 88, 92, 91), (91, 92, 96, 95), (3, 35, 91, 89), (19, 3, 89, 90), (96, 94, 93, 95), (89, 91, 95, 93), (90, 89, 93, 94), (98, 103, 79, 43), (44, 99, 98, 43), (64, 101, 100, 63), (68, 102, 101, 64), (46, 99, 102, 68), (45, 97, 103, 98), (64, 63, 97, 68), (68, 97, 107, 106), (106, 107, 111, 110), (97, 45, 104, 107), (46, 68, 106, 105), (45, 46, 105, 104), (109, 110, 111, 108), (107, 104, 108, 111), (105, 106, 110, 109), (104, 105, 109, 108), (4, 2, 112, 113), (126, 17, 114, 128), (130, 118, 116, 129), (13, 112, 117, 115), (125, 13, 115, 129), (22, 121, 124, 26), (13, 125, 119, 0), (4, 120, 126, 2), (8, 122, 127, 7), (6, 121, 122, 8), (9, 123, 124, 10), (0, 119, 123, 9), (112, 128, 130, 117), (2, 126, 128, 112), (130, 129, 133, 134), (29, 125, 129, 116), (132, 134, 133, 131), (117, 130, 134, 132), (115, 117, 132, 131), (129, 115, 131, 133), (138, 139, 136, 137), (139, 140, 135, 136), (67, 61, 135, 140), (62, 65, 138, 137), (152, 210, 306, 248), (206, 144, 146, 207), (175, 173, 269, 271), (208, 148, 150, 209), (149, 209, 305, 245), (210, 152, 154, 211), (198, 200, 296, 294), (212, 156, 158, 213), (196, 232, 328, 292), (214, 160, 162, 215), (217, 166, 262, 313), (216, 164, 166, 217), (178, 180, 276, 274), (218, 168, 170, 219), (155, 153, 249, 251), (220, 172, 174, 221), (236, 203, 299, 332), (222, 176, 178, 223), (193, 231, 327, 289), (224, 180, 182, 225), (180, 224, 320, 276), (226, 184, 186, 227), (226, 183, 279, 322), (228, 188, 190, 229), (158, 160, 256, 254), (230, 192, 194, 231), (209, 150, 246, 305), (232, 196, 198, 233), (173, 221, 317, 269), (234, 200, 202, 235), (429, 430, 425, 426), (236, 204, 142, 205), (199, 197, 293, 295), (183, 185, 355, 354), (231, 194, 290, 327), (143, 206, 207, 145), (216, 163, 259, 312), (147, 208, 209, 149), (164, 216, 312, 260), (151, 210, 211, 153), (179, 177, 273, 275), (155, 212, 213, 157), (153, 211, 307, 249), (159, 214, 215, 161), (202, 204, 300, 298), (163, 216, 217, 165), (206, 143, 239, 302), (167, 218, 219, 169), (223, 178, 274, 319), (171, 220, 221, 173), (182, 184, 280, 278), (175, 222, 223, 177), (159, 157, 253, 255), (179, 224, 225, 181), (148, 208, 304, 244), (183, 226, 227, 185), (197, 233, 329, 293), (187, 228, 229, 189), (192, 230, 326, 288), (191, 230, 231, 193), (228, 187, 283, 324), (195, 232, 233, 197), (162, 164, 260, 258), (199, 234, 235, 201), (203, 236, 205, 141), (215, 162, 258, 311), (301, 238, 240, 302), (303, 242, 244, 304), (305, 246, 248, 306), (307, 250, 252, 308), (309, 254, 256, 310), (311, 258, 260, 312), (313, 262, 264, 314), (315, 266, 268, 316), (317, 270, 272, 318), (319, 274, 276, 320), (321, 278, 280, 322), (323, 282, 284, 324), (325, 286, 288, 326), (327, 290, 292, 328), (329, 294, 296, 330), (331, 298, 300, 332), (237, 301, 302, 239), (241, 303, 304, 243), (245, 305, 306, 247), (249, 307, 308, 251), (253, 309, 310, 255), (257, 311, 312, 259), (261, 313, 314, 263), (265, 315, 316, 267), (269, 317, 318, 271), (273, 319, 320, 275), (277, 321, 322, 279), (281, 323, 324, 283), (285, 325, 326, 287), (289, 327, 328, 291), (293, 329, 330, 295), (297, 331, 332, 299), (214, 159, 255, 310), (225, 182, 278, 321), (195, 193, 289, 291), (169, 219, 315, 265), (224, 179, 275, 320), (154, 156, 252, 250), (168, 218, 314, 264), (189, 229, 325, 285), (233, 198, 294, 329), (234, 199, 295, 330), (151, 149, 245, 247), (174, 176, 272, 270), (211, 154, 250, 307), (184, 226, 322, 280), (194, 196, 292, 290), (145, 207, 303, 241), (171, 169, 265, 267), (212, 155, 251, 308), (219, 170, 266, 315), (165, 217, 313, 261), (191, 189, 285, 287), (200, 234, 330, 296), (150, 152, 248, 246), (222, 175, 271, 318), (156, 212, 308, 252), (185, 227, 323, 281), (227, 186, 282, 323), (232, 195, 291, 328), (147, 145, 241, 243), (170, 172, 268, 266), (141, 205, 301, 237), (172, 220, 316, 268), (190, 192, 288, 286), (143, 141, 237, 239), (167, 165, 261, 263), (235, 202, 298, 331), (210, 151, 247, 306), (213, 158, 254, 309), (161, 215, 311, 257), (187, 185, 281, 283), (188, 228, 324, 284), (146, 148, 244, 242), (220, 171, 267, 316), (144, 206, 302, 240), (181, 225, 321, 277), (221, 174, 270, 317), (142, 144, 240, 238), (166, 168, 264, 262), (230, 191, 287, 326), (204, 236, 332, 300), (201, 235, 331, 297), (160, 214, 310, 256), (163, 161, 257, 259), (186, 188, 284, 282), (229, 190, 286, 325), (208, 147, 243, 304), (207, 146, 242, 303), (157, 213, 309, 253), (183, 181, 277, 279), (176, 222, 318, 272), (205, 142, 238, 301), (218, 167, 263, 314), (203, 201, 297, 299), (177, 223, 319, 273), (364, 333, 365, 396), (161, 163, 344, 343), (189, 191, 358, 357), (145, 147, 336, 335), (167, 169, 347, 346), (195, 197, 361, 360), (173, 175, 350, 349), (151, 153, 339, 338), (201, 203, 364, 363), (179, 181, 353, 352), (157, 159, 342, 341), (185, 187, 356, 355), (163, 165, 345, 344), (191, 193, 359, 358), (147, 149, 337, 336), (169, 171, 348, 347), (197, 199, 362, 361), (175, 177, 351, 350), (153, 155, 340, 339), (203, 141, 333, 364), (181, 183, 354, 353), (159, 161, 343, 342), (187, 189, 357, 356), (143, 145, 335, 334), (165, 167, 346, 345), (193, 195, 360, 359), (149, 151, 338, 337), (171, 173, 349, 348), (199, 201, 363, 362), (177, 179, 352, 351), (141, 143, 334, 333), (155, 157, 341, 340), (525, 526, 515, 514), (353, 354, 386, 385), (342, 343, 375, 374), (362, 363, 395, 394), (351, 352, 384, 383), (340, 341, 373, 372), (360, 361, 393, 392), (349, 350, 382, 381), (338, 339, 371, 370), (358, 359, 391, 390), (336, 337, 369, 368), (347, 348, 380, 379), (356, 357, 389, 388), (334, 335, 367, 366), (345, 346, 378, 377), (354, 355, 387, 386), (343, 344, 376, 375), (363, 364, 396, 395), (352, 353, 385, 384), (341, 342, 374, 373), (361, 362, 394, 393), (350, 351, 383, 382), (339, 340, 372, 371), (359, 360, 392, 391), (337, 338, 370, 369), (348, 349, 381, 380), (357, 358, 390, 389), (335, 336, 368, 367), (346, 347, 379, 378), (355, 356, 388, 387), (333, 334, 366, 365), (344, 345, 377, 376), (422, 421, 485, 486), (431, 432, 414, 415), (433, 434, 403, 404), (435, 436, 428, 397), (437, 438, 417, 418), (439, 440, 406, 407), (441, 442, 420, 421), (443, 444, 398, 399), (445, 446, 409, 410), (447, 448, 423, 424), (449, 450, 401, 402), (451, 452, 412, 413), (453, 429, 426, 427), (454, 431, 415, 416), (444, 435, 397, 398), (455, 433, 404, 405), (456, 437, 418, 419), (457, 439, 407, 408), (458, 441, 421, 422), (459, 443, 399, 400), (460, 445, 410, 411), (430, 447, 424, 425), (432, 451, 413, 414), (434, 449, 402, 403), (436, 453, 427, 428), (438, 454, 416, 417), (440, 455, 405, 406), (442, 456, 419, 420), (446, 457, 408, 409), (448, 458, 422, 423), (450, 459, 400, 401), (452, 460, 411, 412), (200, 198, 430, 429), (178, 176, 432, 431), (156, 154, 434, 433), (142, 204, 436, 435), (184, 182, 438, 437), (162, 160, 440, 439), (190, 188, 442, 441), (146, 144, 444, 443), (168, 166, 446, 445), (196, 194, 448, 447), (152, 150, 450, 449), (174, 172, 452, 451), (202, 200, 429, 453), (180, 178, 431, 454), (144, 142, 435, 444), (158, 156, 433, 455), (186, 184, 437, 456), (164, 162, 439, 457), (192, 190, 441, 458), (148, 146, 443, 459), (170, 168, 445, 460), (198, 196, 447, 430), (176, 174, 451, 432), (154, 152, 449, 434), (204, 202, 453, 436), (182, 180, 454, 438), (160, 158, 455, 440), (188, 186, 456, 442), (166, 164, 457, 446), (194, 192, 458, 448), (150, 148, 459, 450), (172, 170, 460, 452), (462, 461, 492, 491, 490, 489, 488, 487, 486, 485, 484, 483, 482, 481, 480, 479, 478, 477, 476, 475, 474, 473, 472, 471, 470, 469, 468, 467, 466, 465, 464, 463), (400, 399, 463, 464), (411, 410, 474, 475), (420, 419, 483, 484), (398, 397, 461, 462), (409, 408, 472, 473), (397, 428, 492, 461), (418, 417, 481, 482), (407, 406, 470, 471), (427, 426, 490, 491), (416, 415, 479, 480), (405, 404, 468, 469), (425, 424, 488, 489), (414, 413, 477, 478), (403, 402, 466, 467), (423, 422, 486, 487), (401, 400, 464, 465), (412, 411, 475, 476), (421, 420, 484, 485), (399, 398, 462, 463), (410, 409, 473, 474), (419, 418, 482, 483), (408, 407, 471, 472), (428, 427, 491, 492), (417, 416, 480, 481), (406, 405, 469, 470), (426, 425, 489, 490), (415, 414, 478, 479), (404, 403, 467, 468), (424, 423, 487, 488), (402, 401, 465, 466), (413, 412, 476, 477), (493, 494, 495, 496, 497, 498, 499, 500, 501, 502, 503, 504, 505, 506, 507, 508, 509, 510, 511, 512, 513, 514, 515, 516, 517, 518, 519, 520, 521, 522, 523, 524), (527, 528, 504, 503), (529, 530, 524, 523), (531, 532, 513, 512), (533, 534, 502, 501), (535, 536, 522, 521), (537, 538, 511, 510), (539, 540, 500, 499), (541, 542, 520, 519), (543, 544, 498, 497), (545, 546, 509, 508), (547, 548, 518, 517), (549, 550, 496, 495), (551, 552, 507, 506), (526, 553, 516, 515), (554, 555, 494, 493), (528, 556, 505, 504), (530, 554, 493, 524), (532, 525, 514, 513), (534, 527, 503, 502), (536, 529, 523, 522), (538, 531, 512, 511), (540, 533, 501, 500), (542, 535, 521, 520), (546, 537, 510, 509), (544, 539, 499, 498), (548, 541, 519, 518), (550, 543, 497, 496), (552, 545, 508, 507), (553, 547, 517, 516), (555, 549, 495, 494), (556, 551, 506, 505), (386, 387, 526, 525), (375, 376, 528, 527), (395, 396, 530, 529), (384, 385, 532, 531), (373, 374, 534, 533), (393, 394, 536, 535), (382, 383, 538, 537), (371, 372, 540, 539), (391, 392, 542, 541), (369, 370, 544, 543), (380, 381, 546, 545), (389, 390, 548, 547), (367, 368, 550, 549), (378, 379, 552, 551), (387, 388, 553, 526), (365, 366, 555, 554), (376, 377, 556, 528), (396, 365, 554, 530), (385, 386, 525, 532), (374, 375, 527, 534), (394, 395, 529, 536), (383, 384, 531, 538), (372, 373, 533, 540), (392, 393, 535, 542), (381, 382, 537, 546), (370, 371, 539, 544), (390, 391, 541, 548), (368, 369, 543, 550), (379, 380, 545, 552), (388, 389, 547, 553), (366, 367, 549, 555), (377, 378, 551, 556), (568, 626, 722, 664), (622, 560, 562, 623), (591, 589, 685, 687), (624, 564, 566, 625), (565, 625, 721, 661), (626, 568, 570, 627), (614, 616, 712, 710), (628, 572, 574, 629), (612, 648, 744, 708), (630, 576, 578, 631), (633, 582, 678, 729), (632, 580, 582, 633), (594, 596, 692, 690), (634, 584, 586, 635), (571, 569, 665, 667), (636, 588, 590, 637), (652, 619, 715, 748), (638, 592, 594, 639), (609, 647, 743, 705), (640, 596, 598, 641), (596, 640, 736, 692), (642, 600, 602, 643), (642, 599, 695, 738), (644, 604, 606, 645), (574, 576, 672, 670), (646, 608, 610, 647), (625, 566, 662, 721), (648, 612, 614, 649), (589, 637, 733, 685), (650, 616, 618, 651), (845, 846, 841, 842), (652, 620, 558, 621), (615, 613, 709, 711), (599, 601, 771, 770), (647, 610, 706, 743), (559, 622, 623, 561), (632, 579, 675, 728), (563, 624, 625, 565), (580, 632, 728, 676), (567, 626, 627, 569), (595, 593, 689, 691), (571, 628, 629, 573), (569, 627, 723, 665), (575, 630, 631, 577), (618, 620, 716, 714), (579, 632, 633, 581), (622, 559, 655, 718), (583, 634, 635, 585), (639, 594, 690, 735), (587, 636, 637, 589), (598, 600, 696, 694), (591, 638, 639, 593), (575, 573, 669, 671), (595, 640, 641, 597), (564, 624, 720, 660), (599, 642, 643, 601), (613, 649, 745, 709), (603, 644, 645, 605), (608, 646, 742, 704), (607, 646, 647, 609), (644, 603, 699, 740), (611, 648, 649, 613), (578, 580, 676, 674), (615, 650, 651, 617), (619, 652, 621, 557), (631, 578, 674, 727), (717, 654, 656, 718), (719, 658, 660, 720), (721, 662, 664, 722), (723, 666, 668, 724), (725, 670, 672, 726), (727, 674, 676, 728), (729, 678, 680, 730), (731, 682, 684, 732), (733, 686, 688, 734), (735, 690, 692, 736), (737, 694, 696, 738), (739, 698, 700, 740), (741, 702, 704, 742), (743, 706, 708, 744), (745, 710, 712, 746), (747, 714, 716, 748), (653, 717, 718, 655), (657, 719, 720, 659), (661, 721, 722, 663), (665, 723, 724, 667), (669, 725, 726, 671), (673, 727, 728, 675), (677, 729, 730, 679), (681, 731, 732, 683), (685, 733, 734, 687), (689, 735, 736, 691), (693, 737, 738, 695), (697, 739, 740, 699), (701, 741, 742, 703), (705, 743, 744, 707), (709, 745, 746, 711), (713, 747, 748, 715), (630, 575, 671, 726), (641, 598, 694, 737), (611, 609, 705, 707), (585, 635, 731, 681), (640, 595, 691, 736), (570, 572, 668, 666), (584, 634, 730, 680), (605, 645, 741, 701), (649, 614, 710, 745), (650, 615, 711, 746), (567, 565, 661, 663), (590, 592, 688, 686), (627, 570, 666, 723), (600, 642, 738, 696), (610, 612, 708, 706), (561, 623, 719, 657), (587, 585, 681, 683), (628, 571, 667, 724), (635, 586, 682, 731), (581, 633, 729, 677), (607, 605, 701, 703), (616, 650, 746, 712), (566, 568, 664, 662), (638, 591, 687, 734), (572, 628, 724, 668), (601, 643, 739, 697), (643, 602, 698, 739), (648, 611, 707, 744), (563, 561, 657, 659), (586, 588, 684, 682), (557, 621, 717, 653), (588, 636, 732, 684), (606, 608, 704, 702), (559, 557, 653, 655), (583, 581, 677, 679), (651, 618, 714, 747), (626, 567, 663, 722), (629, 574, 670, 725), (577, 631, 727, 673), (603, 601, 697, 699), (604, 644, 740, 700), (562, 564, 660, 658), (636, 587, 683, 732), (560, 622, 718, 656), (597, 641, 737, 693), (637, 590, 686, 733), (558, 560, 656, 654), (582, 584, 680, 678), (646, 607, 703, 742), (620, 652, 748, 716), (617, 651, 747, 713), (576, 630, 726, 672), (579, 577, 673, 675), (602, 604, 700, 698), (645, 606, 702, 741), (624, 563, 659, 720), (623, 562, 658, 719), (573, 629, 725, 669), (599, 597, 693, 695), (592, 638, 734, 688), (621, 558, 654, 717), (634, 583, 679, 730), (619, 617, 713, 715), (593, 639, 735, 689), (780, 749, 781, 812), (577, 579, 760, 759), (605, 607, 774, 773), (561, 563, 752, 751), (583, 585, 763, 762), (611, 613, 777, 776), (589, 591, 766, 765), (567, 569, 755, 754), (617, 619, 780, 779), (595, 597, 769, 768), (573, 575, 758, 757), (601, 603, 772, 771), (579, 581, 761, 760), (607, 609, 775, 774), (563, 565, 753, 752), (585, 587, 764, 763), (613, 615, 778, 777), (591, 593, 767, 766), (569, 571, 756, 755), (619, 557, 749, 780), (597, 599, 770, 769), (575, 577, 759, 758), (603, 605, 773, 772), (559, 561, 751, 750), (581, 583, 762, 761), (609, 611, 776, 775), (565, 567, 754, 753), (587, 589, 765, 764), (615, 617, 779, 778), (593, 595, 768, 767), (557, 559, 750, 749), (571, 573, 757, 756), (941, 942, 931, 930), (769, 770, 802, 801), (758, 759, 791, 790), (778, 779, 811, 810), (767, 768, 800, 799), (756, 757, 789, 788), (776, 777, 809, 808), (765, 766, 798, 797), (754, 755, 787, 786), (774, 775, 807, 806), (752, 753, 785, 784), (763, 764, 796, 795), (772, 773, 805, 804), (750, 751, 783, 782), (761, 762, 794, 793), (770, 771, 803, 802), (759, 760, 792, 791), (779, 780, 812, 811), (768, 769, 801, 800), (757, 758, 790, 789), (777, 778, 810, 809), (766, 767, 799, 798), (755, 756, 788, 787), (775, 776, 808, 807), (753, 754, 786, 785), (764, 765, 797, 796), (773, 774, 806, 805), (751, 752, 784, 783), (762, 763, 795, 794), (771, 772, 804, 803), (749, 750, 782, 781), (760, 761, 793, 792), (838, 837, 901, 902), (847, 848, 830, 831), (849, 850, 819, 820), (851, 852, 844, 813), (853, 854, 833, 834), (855, 856, 822, 823), (857, 858, 836, 837), (859, 860, 814, 815), (861, 862, 825, 826), (863, 864, 839, 840), (865, 866, 817, 818), (867, 868, 828, 829), (869, 845, 842, 843), (870, 847, 831, 832), (860, 851, 813, 814), (871, 849, 820, 821), (872, 853, 834, 835), (873, 855, 823, 824), (874, 857, 837, 838), (875, 859, 815, 816), (876, 861, 826, 827), (846, 863, 840, 841), (848, 867, 829, 830), (850, 865, 818, 819), (852, 869, 843, 844), (854, 870, 832, 833), (856, 871, 821, 822), (858, 872, 835, 836), (862, 873, 824, 825), (864, 874, 838, 839), (866, 875, 816, 817), (868, 876, 827, 828), (616, 614, 846, 845), (594, 592, 848, 847), (572, 570, 850, 849), (558, 620, 852, 851), (600, 598, 854, 853), (578, 576, 856, 855), (606, 604, 858, 857), (562, 560, 860, 859), (584, 582, 862, 861), (612, 610, 864, 863), (568, 566, 866, 865), (590, 588, 868, 867), (618, 616, 845, 869), (596, 594, 847, 870), (560, 558, 851, 860), (574, 572, 849, 871), (602, 600, 853, 872), (580, 578, 855, 873), (608, 606, 857, 874), (564, 562, 859, 875), (586, 584, 861, 876), (614, 612, 863, 846), (592, 590, 867, 848), (570, 568, 865, 850), (620, 618, 869, 852), (598, 596, 870, 854), (576, 574, 871, 856), (604, 602, 872, 858), (582, 580, 873, 862), (610, 608, 874, 864), (566, 564, 875, 866), (588, 586, 876, 868), (878, 877, 908, 907, 906, 905, 904, 903, 902, 901, 900, 899, 898, 897, 896, 895, 894, 893, 892, 891, 890, 889, 888, 887, 886, 885, 884, 883, 882, 881, 880, 879), (816, 815, 879, 880), (827, 826, 890, 891), (836, 835, 899, 900), (814, 813, 877, 878), (825, 824, 888, 889), (813, 844, 908, 877), (834, 833, 897, 898), (823, 822, 886, 887), (843, 842, 906, 907), (832, 831, 895, 896), (821, 820, 884, 885), (841, 840, 904, 905), (830, 829, 893, 894), (819, 818, 882, 883), (839, 838, 902, 903), (817, 816, 880, 881), (828, 827, 891, 892), (837, 836, 900, 901), (815, 814, 878, 879), (826, 825, 889, 890), (835, 834, 898, 899), (824, 823, 887, 888), (844, 843, 907, 908), (833, 832, 896, 897), (822, 821, 885, 886), (842, 841, 905, 906), (831, 830, 894, 895), (820, 819, 883, 884), (840, 839, 903, 904), (818, 817, 881, 882), (829, 828, 892, 893), (909, 910, 911, 912, 913, 914, 915, 916, 917, 918, 919, 920, 921, 922, 923, 924, 925, 926, 927, 928, 929, 930, 931, 932, 933, 934, 935, 936, 937, 938, 939, 940), (943, 944, 920, 919), (945, 946, 940, 939), (947, 948, 929, 928), (949, 950, 918, 917), (951, 952, 938, 937), (953, 954, 927, 926), (955, 956, 916, 915), (957, 958, 936, 935), (959, 960, 914, 913), (961, 962, 925, 924), (963, 964, 934, 933), (965, 966, 912, 911), (967, 968, 923, 922), (942, 969, 932, 931), (970, 971, 910, 909), (944, 972, 921, 920), (946, 970, 909, 940), (948, 941, 930, 929), (950, 943, 919, 918), (952, 945, 939, 938), (954, 947, 928, 927), (956, 949, 917, 916), (958, 951, 937, 936), (962, 953, 926, 925), (960, 955, 915, 914), (964, 957, 935, 934), (966, 959, 913, 912), (968, 961, 924, 923), (969, 963, 933, 932), (971, 965, 911, 910), (972, 967, 922, 921), (802, 803, 942, 941), (791, 792, 944, 943), (811, 812, 946, 945), (800, 801, 948, 947), (789, 790, 950, 949), (809, 810, 952, 951), (798, 799, 954, 953), (787, 788, 956, 955), (807, 808, 958, 957), (785, 786, 960, 959), (796, 797, 962, 961), (805, 806, 964, 963), (783, 784, 966, 965), (794, 795, 968, 967), (803, 804, 969, 942), (781, 782, 971, 970), (792, 793, 972, 944), (812, 781, 970, 946), (801, 802, 941, 948), (790, 791, 943, 950), (810, 811, 945, 952), (799, 800, 947, 954), (788, 789, 949, 956), (808, 809, 951, 958), (797, 798, 953, 962), (786, 787, 955, 960), (806, 807, 957, 964), (784, 785, 959, 966), (795, 796, 961, 968), (804, 805, 963, 969), (782, 783, 965, 971), (793, 794, 967, 972)])
me_cube_015.polygons.foreach_set('material_index', [0, 0, 0, 0, 0, 0, 2, 2, 0, 0, 0, 0, 0, 0, 0, 0, 0, 0, 2, 2, 0, 0, 0, 0, 0, 0, 0, 0, 0, 0, 0, 0, 0, 0, 0, 0, 0, 0, 0, 0, 0, 0, 0, 0, 0, 0, 0, 0, 0, 0, 0, 0, 0, 0, 1, 0, 0, 0, 0, 0, 0, 0, 0, 0, 0, 1, 0, 0, 0, 0, 0, 0, 0, 1, 0, 0, 0, 0, 0, 0, 0, 0, 0, 0, 0, 0, 0, 0, 4, 0, 0, 0, 0, 0, 0, 0, 0, 2, 0, 0, 0, 0, 2, 2, 0, 0, 0, 0, 3, 0, 0, 0, 0, 0, 0, 0, 6, 6, 6, 6, 6, 6, 6, 6, 6, 6, 6, 6, 6, 6, 6, 6, 6, 6, 6, 6, 6, 6, 6, 6, 6, 6, 6, 6, 6, 6, 6, 6, 6, 6, 6, 6, 6, 6, 6, 6, 6, 6, 6, 6, 6, 6, 6, 6, 6, 6, 6, 6, 6, 6, 6, 6, 6, 6, 6, 6, 6, 6, 6, 6, 6, 6, 6, 6, 6, 6, 6, 6, 6, 6, 6, 6, 6, 6, 6, 6, 6, 6, 6, 6, 6, 6, 6, 6, 6, 6, 6, 6, 6, 6, 6, 6, 6, 6, 6, 6, 6, 6, 6, 6, 6, 6, 6, 6, 6, 6, 6, 6, 6, 6, 6, 6, 6, 6, 6, 6, 6, 6, 6, 6, 6, 6, 6, 6, 6, 6, 6, 6, 6, 6, 6, 6, 6, 6, 6, 6, 6, 6, 6, 6, 6, 6, 6, 6, 6, 6, 6, 6, 6, 6, 6, 6, 6, 6, 6, 6, 6, 6, 5, 6, 6, 6, 6, 6, 6, 6, 6, 6, 6, 6, 6, 6, 6, 6, 6, 6, 6, 6, 6, 6, 6, 6, 6, 6, 6, 6, 6, 6, 6, 6, 5, 5, 5, 5, 5, 5, 5, 5, 5, 5, 5, 5, 5, 5, 5, 5, 5, 5, 5, 5, 5, 5, 5, 5, 5, 5, 5, 5, 5, 5, 5, 5, 5, 6, 6, 6, 6, 6, 6, 6, 6, 6, 6, 6, 6, 6, 6, 6, 6, 6, 6, 6, 6, 6, 6, 6, 6, 6, 6, 6, 6, 6, 6, 6, 6, 6, 6, 6, 6, 6, 6, 6, 6, 6, 6, 6, 6, 6, 6, 6, 6, 6, 6, 6, 6, 6, 6, 6, 6, 6, 6, 6, 6, 6, 6, 6, 5, 5, 5, 5, 5, 5, 5, 5, 5, 5, 5, 5, 5, 5, 5, 5, 5, 5, 5, 5, 5, 5, 5, 5, 5, 5, 5, 5, 5, 5, 5, 5, 5, 5, 5, 5, 5, 5, 5, 5, 5, 5, 5, 5, 5, 5, 5, 5, 5, 5, 5, 5, 5, 5, 5, 5, 5, 5, 5, 5, 5, 5, 5, 5, 5, 5, 5, 5, 5, 5, 5, 5, 5, 5, 5, 5, 5, 5, 5, 5, 5, 5, 5, 5, 5, 5, 5, 5, 5, 5, 5, 5, 5, 5, 5, 5, 6, 6, 6, 6, 6, 6, 6, 6, 6, 6, 6, 6, 6, 6, 6, 6, 6, 6, 6, 6, 6, 6, 6, 6, 6, 6, 6, 6, 6, 6, 6, 6, 6, 6, 6, 6, 6, 6, 6, 6, 6, 6, 6, 6, 6, 6, 6, 6, 6, 6, 6, 6, 6, 6, 6, 6, 6, 6, 6, 6, 6, 6, 6, 6, 6, 6, 6, 6, 6, 6, 6, 6, 6, 6, 6, 6, 6, 6, 6, 6, 6, 6, 6, 6, 6, 6, 6, 6, 6, 6, 6, 6, 6, 6, 6, 6, 6, 6, 6, 6, 6, 6, 6, 6, 6, 6, 6, 6, 6, 6, 6, 6, 6, 6, 6, 6, 6, 6, 6, 6, 6, 6, 6, 6, 6, 6, 6, 6, 6, 6, 6, 6, 6, 6, 6, 6, 6, 6, 6, 6, 6, 6, 6, 6, 6, 6, 6, 6, 6, 6, 6, 6, 6, 6, 6, 6, 6, 6, 6, 6, 6, 6, 5, 6, 6, 6, 6, 6, 6, 6, 6, 6, 6, 6, 6, 6, 6, 6, 6, 6, 6, 6, 6, 6, 6, 6, 6, 6, 6, 6, 6, 6, 6, 6, 5, 5, 5, 5, 5, 5, 5, 5, 5, 5, 5, 5, 5, 5, 5, 5, 5, 5, 5, 5, 5, 5, 5, 5, 5, 5, 5, 5, 5, 5, 5, 5, 5, 6, 6, 6, 6, 6, 6, 6, 6, 6, 6, 6, 6, 6, 6, 6, 6, 6, 6, 6, 6, 6, 6, 6, 6, 6, 6, 6, 6, 6, 6, 6, 6, 6, 6, 6, 6, 6, 6, 6, 6, 6, 6, 6, 6, 6, 6, 6, 6, 6, 6, 6, 6, 6, 6, 6, 6, 6, 6, 6, 6, 6, 6, 6, 5, 5, 5, 5, 5, 5, 5, 5, 5, 5, 5, 5, 5, 5, 5, 5, 5, 5, 5, 5, 5, 5, 5, 5, 5, 5, 5, 5, 5, 5, 5, 5, 5, 5, 5, 5, 5, 5, 5, 5, 5, 5, 5, 5, 5, 5, 5, 5, 5, 5, 5, 5, 5, 5, 5, 5, 5, 5, 5, 5, 5, 5, 5, 5, 5, 5, 5, 5, 5, 5, 5, 5, 5, 5, 5, 5, 5, 5, 5, 5, 5, 5, 5, 5, 5, 5, 5, 5, 5, 5, 5, 5, 5, 5, 5, 5])
me_cube_015.materials.append(mat_material_008)
me_cube_015.materials.append(mat_material_004)
me_cube_015.materials.append(mat_material_005)
me_cube_015.materials.append(mat_material_006)
me_cube_015.materials.append(mat_material_007)
me_cube_015.materials.append(mat_steel)
me_cube_015.materials.append(mat_rubber)
me_cube_015.use_remesh_preserve_volume = False
me_cube_015.use_remesh_preserve_attributes = False
me_cube_015.use_mirror_vertex_groups = False
me_cube_015.update()

# ---- objects
ob_traktor = bpy.data.objects.new('Traktor', me_cube_015)

# ---- transforms, parenting, visibility, modifiers, constraints
ob_traktor.location = (-0.3512, -0.1275, -1.262)
ob_traktor.scale = (2.214, 1.5, 1.5)
ob_traktor.lineart.crease_threshold = 0.0
_m = ob_traktor.modifiers.new('Mirror', 'MIRROR')
_m.use_axis = (False, True, False)
_m.use_clip = True

# ---- collection membership
col_collection_1.objects.link(ob_traktor)

# ---- scene / render settings (as saved in the file)
scene.frame_start = 1; scene.frame_end = 250; scene.frame_set(4)
scene.render.engine = 'BLENDER_EEVEE_NEXT'
scene.render.resolution_x = 1024
scene.render.resolution_y = 1024
scene.render.resolution_percentage = 50
scene.render.dither_intensity = 0.0
scene.render.use_border = True
scene.cycles.use_denoising = False
scene.cycles.samples = 10
scene.cycles.sampling_pattern = 'TABULATED_SOBOL'
scene.cycles.light_sampling_threshold = 0.0
scene.cycles.use_adaptive_sampling = False
scene.cycles.use_light_tree = False
scene.cycles.blur_glossy = 0.0
scene.cycles.volume_bounces = 1
scene.cycles.pixel_filter_type = 'GAUSSIAN'
scene.cycles.sample_clamp_indirect = 0.0
scene.view_settings.view_transform = 'Standard'
bpy.context.view_layer.update()

# ---- added for rendering (the .blend has no active camera and no usable light): camera, sun
cam_auto = bpy.data.cameras.new('AutoCamera')
cam_auto.lens = 50.0
cam_auto.sensor_width = 36.0
cam_auto.clip_end = 1000.0
ob_auto_camera = bpy.data.objects.new('AutoCamera', cam_auto)
scene.collection.objects.link(ob_auto_camera)
ob_auto_camera.location = (12.9265, -16.1731, 13.0835)
ob_auto_camera.rotation_euler = (1.09748, -7.21219e-08, 0.694738)
scene.camera = ob_auto_camera
light_auto_sun = bpy.data.lights.new('AutoSun', 'SUN')
light_auto_sun.energy = 3.0
light_auto_sun.angle = 0.0523599
ob_auto_sun = bpy.data.objects.new('AutoSun', light_auto_sun)
scene.collection.objects.link(ob_auto_sun)
ob_auto_sun.rotation_euler = (0.872665, 0.174533, 0.523599)
bpy.context.view_layer.update()

